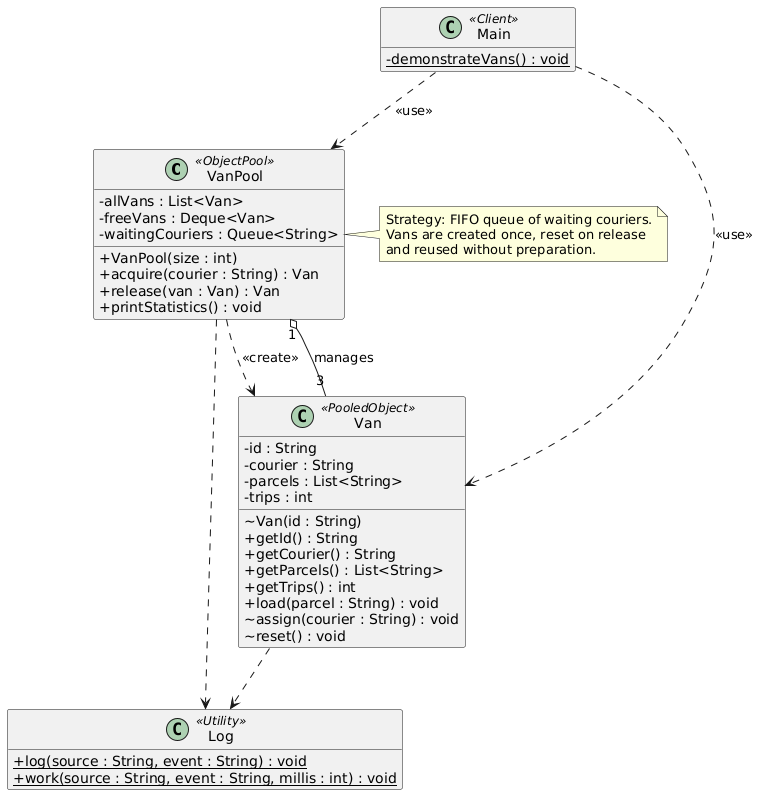

The diagram above was rendered by PlantUML. Its source (embedded in the PNG):
@startuml
skinparam classAttributeIconSize 0
hide empty members

class VanPool <<ObjectPool>> {
  -allVans : List<Van>
  -freeVans : Deque<Van>
  -waitingCouriers : Queue<String>
  +VanPool(size : int)
  +acquire(courier : String) : Van
  +release(van : Van) : Van
  +printStatistics() : void
}

class Van <<PooledObject>> {
  -id : String
  -courier : String
  -parcels : List<String>
  -trips : int
  ~Van(id : String)
  +getId() : String
  +getCourier() : String
  +getParcels() : List<String>
  +getTrips() : int
  +load(parcel : String) : void
  ~assign(courier : String) : void
  ~reset() : void
}

class Main <<Client>> {
  -{static} demonstrateVans() : void
}

class Log <<Utility>> {
  +{static} log(source : String, event : String) : void
  +{static} work(source : String, event : String, millis : int) : void
}

VanPool "1" o-- "3" Van : manages
Main ..> VanPool : <<use>>
Main ..> Van : <<use>>
VanPool ..> Van : <<create>>
Van ..> Log
VanPool ..> Log

note right of VanPool
  Strategy: FIFO queue of waiting couriers.
  Vans are created once, reset on release
  and reused without preparation.
end note
@enduml